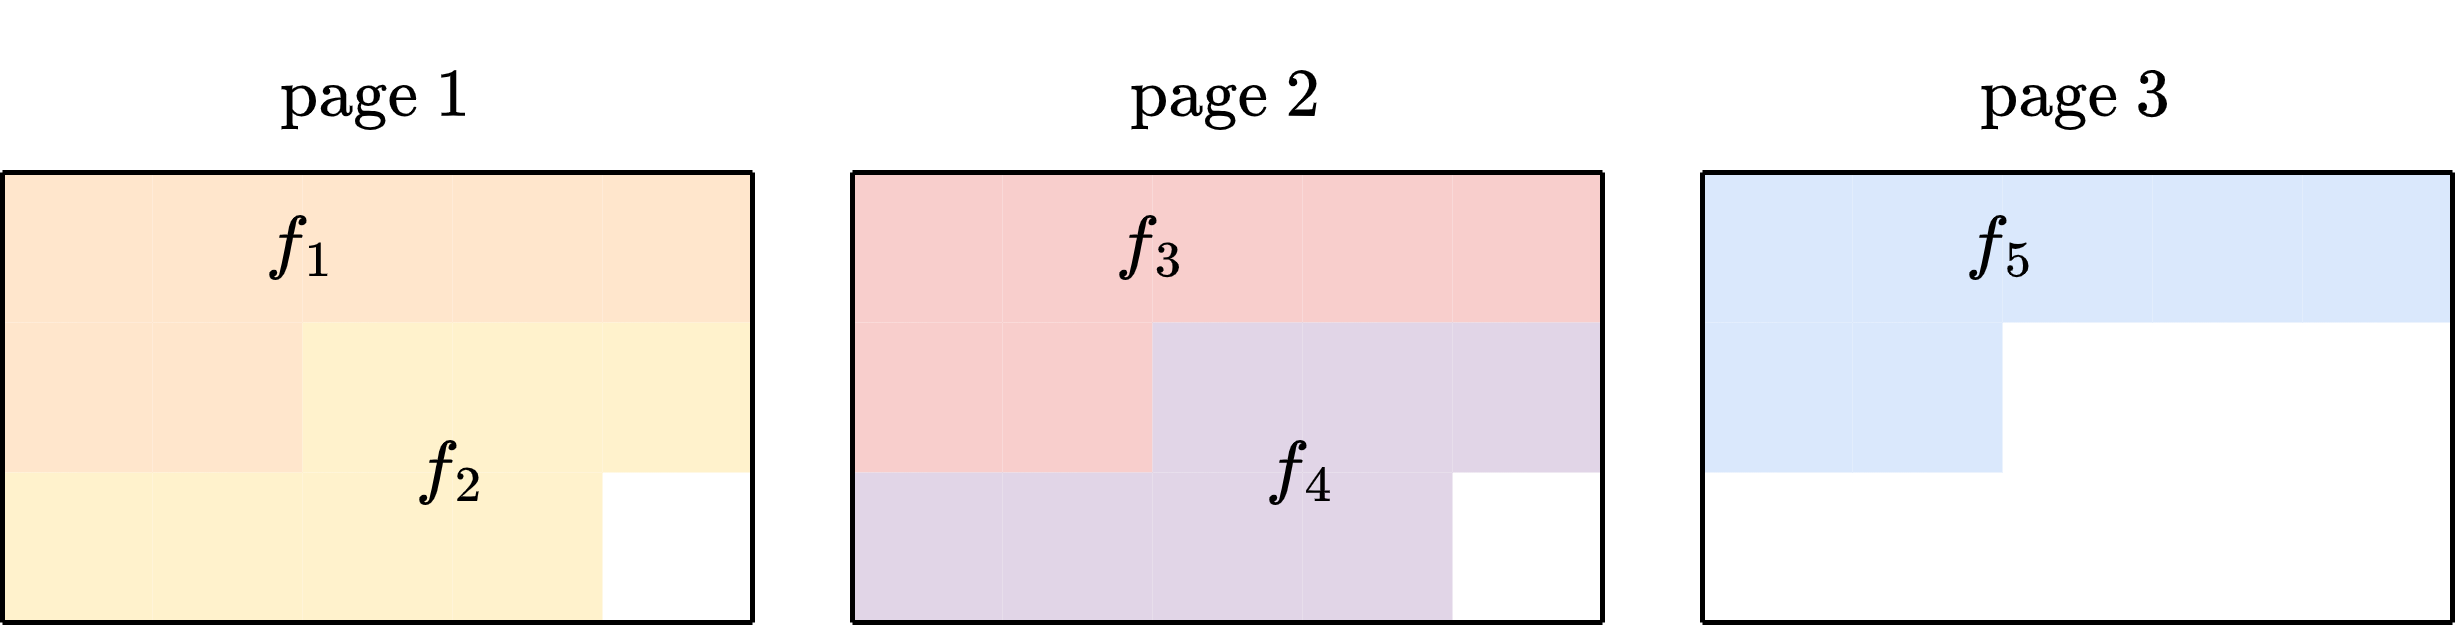

The diagram above was exported from draw.io. Its source (the exported page's mxGraphModel, read from the mxfile embedded in the PNG):
<mxGraphModel dx="816" dy="489" grid="1" gridSize="10" guides="1" tooltips="1" connect="1" arrows="1" fold="1" page="1" pageScale="1" pageWidth="827" pageHeight="1169" math="1" shadow="0">
  <root>
    <mxCell id="0" />
    <mxCell id="1" parent="0" />
    <mxCell id="fZ2H_LhAlU8MLL7CAbGY-4" value="" style="rounded=0;whiteSpace=wrap;html=1;strokeColor=none;fillColor=#ffe6cc;" parent="1" vertex="1">
      <mxGeometry x="20" y="40" width="30" height="30" as="geometry" />
    </mxCell>
    <mxCell id="fZ2H_LhAlU8MLL7CAbGY-5" value="" style="rounded=0;whiteSpace=wrap;html=1;strokeColor=none;fillColor=#ffe6cc;" parent="1" vertex="1">
      <mxGeometry x="50" y="40" width="30" height="30" as="geometry" />
    </mxCell>
    <mxCell id="fZ2H_LhAlU8MLL7CAbGY-6" value="" style="rounded=0;whiteSpace=wrap;html=1;strokeColor=none;fillColor=#ffe6cc;" parent="1" vertex="1">
      <mxGeometry x="80" y="40" width="30" height="30" as="geometry" />
    </mxCell>
    <mxCell id="fZ2H_LhAlU8MLL7CAbGY-7" value="" style="rounded=0;whiteSpace=wrap;html=1;strokeColor=none;fillColor=#ffe6cc;" parent="1" vertex="1">
      <mxGeometry x="110" y="40" width="30" height="30" as="geometry" />
    </mxCell>
    <mxCell id="fZ2H_LhAlU8MLL7CAbGY-8" value="" style="rounded=0;whiteSpace=wrap;html=1;strokeColor=none;fillColor=#ffe6cc;" parent="1" vertex="1">
      <mxGeometry x="140" y="40" width="30" height="30" as="geometry" />
    </mxCell>
    <mxCell id="fZ2H_LhAlU8MLL7CAbGY-9" value="" style="rounded=0;whiteSpace=wrap;html=1;strokeColor=none;fillColor=#ffe6cc;" parent="1" vertex="1">
      <mxGeometry x="20" y="70" width="30" height="30" as="geometry" />
    </mxCell>
    <mxCell id="fZ2H_LhAlU8MLL7CAbGY-10" value="" style="rounded=0;whiteSpace=wrap;html=1;strokeColor=none;fillColor=#ffe6cc;" parent="1" vertex="1">
      <mxGeometry x="50" y="70" width="30" height="30" as="geometry" />
    </mxCell>
    <mxCell id="fZ2H_LhAlU8MLL7CAbGY-11" value="" style="rounded=0;whiteSpace=wrap;html=1;strokeColor=none;fillColor=#fff2cc;" parent="1" vertex="1">
      <mxGeometry x="80" y="70" width="30" height="30" as="geometry" />
    </mxCell>
    <mxCell id="fZ2H_LhAlU8MLL7CAbGY-12" value="" style="rounded=0;whiteSpace=wrap;html=1;strokeColor=none;fillColor=#fff2cc;" parent="1" vertex="1">
      <mxGeometry x="110" y="70" width="30" height="30" as="geometry" />
    </mxCell>
    <mxCell id="fZ2H_LhAlU8MLL7CAbGY-13" value="" style="rounded=0;whiteSpace=wrap;html=1;strokeColor=none;fillColor=#fff2cc;" parent="1" vertex="1">
      <mxGeometry x="140" y="70" width="30" height="30" as="geometry" />
    </mxCell>
    <mxCell id="fZ2H_LhAlU8MLL7CAbGY-19" value="" style="rounded=0;whiteSpace=wrap;html=1;strokeColor=none;fillColor=#fff2cc;" parent="1" vertex="1">
      <mxGeometry x="20" y="100" width="30" height="30" as="geometry" />
    </mxCell>
    <mxCell id="fZ2H_LhAlU8MLL7CAbGY-20" value="" style="rounded=0;whiteSpace=wrap;html=1;strokeColor=none;fillColor=#fff2cc;" parent="1" vertex="1">
      <mxGeometry x="50" y="100" width="30" height="30" as="geometry" />
    </mxCell>
    <mxCell id="fZ2H_LhAlU8MLL7CAbGY-21" value="" style="rounded=0;whiteSpace=wrap;html=1;strokeColor=none;fillColor=#fff2cc;" parent="1" vertex="1">
      <mxGeometry x="80" y="100" width="30" height="30" as="geometry" />
    </mxCell>
    <mxCell id="fZ2H_LhAlU8MLL7CAbGY-22" value="" style="rounded=0;whiteSpace=wrap;html=1;strokeColor=none;fillColor=#fff2cc;" parent="1" vertex="1">
      <mxGeometry x="110" y="100" width="30" height="30" as="geometry" />
    </mxCell>
    <mxCell id="fZ2H_LhAlU8MLL7CAbGY-240" value="" style="endArrow=none;html=1;rounded=0;entryX=0;entryY=0;entryDx=0;entryDy=0;exitX=1;exitY=0;exitDx=0;exitDy=0;" parent="1" source="fZ2H_LhAlU8MLL7CAbGY-8" target="fZ2H_LhAlU8MLL7CAbGY-4" edge="1">
      <mxGeometry width="50" height="50" relative="1" as="geometry">
        <mxPoint x="150" y="200" as="sourcePoint" />
        <mxPoint x="200" y="150" as="targetPoint" />
      </mxGeometry>
    </mxCell>
    <mxCell id="fZ2H_LhAlU8MLL7CAbGY-241" value="" style="endArrow=none;html=1;rounded=0;exitX=1;exitY=1;exitDx=0;exitDy=0;entryX=1;entryY=0;entryDx=0;entryDy=0;" parent="1" target="fZ2H_LhAlU8MLL7CAbGY-8" edge="1">
      <mxGeometry width="50" height="50" relative="1" as="geometry">
        <mxPoint x="170" y="130" as="sourcePoint" />
        <mxPoint x="180" y="50" as="targetPoint" />
      </mxGeometry>
    </mxCell>
    <mxCell id="fZ2H_LhAlU8MLL7CAbGY-242" value="" style="endArrow=none;html=1;rounded=0;exitX=0;exitY=0;exitDx=0;exitDy=0;entryX=0;entryY=1;entryDx=0;entryDy=0;" parent="1" source="fZ2H_LhAlU8MLL7CAbGY-4" target="fZ2H_LhAlU8MLL7CAbGY-19" edge="1">
      <mxGeometry width="50" height="50" relative="1" as="geometry">
        <mxPoint x="180" y="110" as="sourcePoint" />
        <mxPoint x="180" y="50" as="targetPoint" />
      </mxGeometry>
    </mxCell>
    <mxCell id="fZ2H_LhAlU8MLL7CAbGY-243" value="" style="endArrow=none;html=1;rounded=0;exitX=0;exitY=1;exitDx=0;exitDy=0;entryX=1;entryY=1;entryDx=0;entryDy=0;" parent="1" source="fZ2H_LhAlU8MLL7CAbGY-19" edge="1">
      <mxGeometry width="50" height="50" relative="1" as="geometry">
        <mxPoint x="180" y="140" as="sourcePoint" />
        <mxPoint x="170" y="130" as="targetPoint" />
      </mxGeometry>
    </mxCell>
    <mxCell id="fZ2H_LhAlU8MLL7CAbGY-263" value="" style="rounded=0;whiteSpace=wrap;html=1;strokeColor=none;fillColor=#f8cecc;" parent="1" vertex="1">
      <mxGeometry x="190" y="40" width="30" height="30" as="geometry" />
    </mxCell>
    <mxCell id="fZ2H_LhAlU8MLL7CAbGY-264" value="" style="rounded=0;whiteSpace=wrap;html=1;strokeColor=none;fillColor=#f8cecc;" parent="1" vertex="1">
      <mxGeometry x="220" y="40" width="30" height="30" as="geometry" />
    </mxCell>
    <mxCell id="fZ2H_LhAlU8MLL7CAbGY-265" value="" style="rounded=0;whiteSpace=wrap;html=1;strokeColor=none;fillColor=#f8cecc;" parent="1" vertex="1">
      <mxGeometry x="250" y="40" width="30" height="30" as="geometry" />
    </mxCell>
    <mxCell id="fZ2H_LhAlU8MLL7CAbGY-266" value="" style="rounded=0;whiteSpace=wrap;html=1;strokeColor=none;fillColor=#f8cecc;" parent="1" vertex="1">
      <mxGeometry x="280" y="40" width="30" height="30" as="geometry" />
    </mxCell>
    <mxCell id="fZ2H_LhAlU8MLL7CAbGY-267" value="" style="rounded=0;whiteSpace=wrap;html=1;strokeColor=none;fillColor=#f8cecc;" parent="1" vertex="1">
      <mxGeometry x="310" y="40" width="30" height="30" as="geometry" />
    </mxCell>
    <mxCell id="fZ2H_LhAlU8MLL7CAbGY-268" value="" style="rounded=0;whiteSpace=wrap;html=1;strokeColor=none;fillColor=#f8cecc;" parent="1" vertex="1">
      <mxGeometry x="190" y="70" width="30" height="30" as="geometry" />
    </mxCell>
    <mxCell id="fZ2H_LhAlU8MLL7CAbGY-269" value="" style="rounded=0;whiteSpace=wrap;html=1;strokeColor=none;fillColor=#f8cecc;" parent="1" vertex="1">
      <mxGeometry x="220" y="70" width="30" height="30" as="geometry" />
    </mxCell>
    <mxCell id="fZ2H_LhAlU8MLL7CAbGY-270" value="" style="rounded=0;whiteSpace=wrap;html=1;strokeColor=none;fillColor=#e1d5e7;" parent="1" vertex="1">
      <mxGeometry x="250" y="70" width="30" height="30" as="geometry" />
    </mxCell>
    <mxCell id="fZ2H_LhAlU8MLL7CAbGY-271" value="" style="rounded=0;whiteSpace=wrap;html=1;strokeColor=none;fillColor=#e1d5e7;" parent="1" vertex="1">
      <mxGeometry x="280" y="70" width="30" height="30" as="geometry" />
    </mxCell>
    <mxCell id="fZ2H_LhAlU8MLL7CAbGY-272" value="" style="rounded=0;whiteSpace=wrap;html=1;strokeColor=none;fillColor=#e1d5e7;" parent="1" vertex="1">
      <mxGeometry x="310" y="70" width="30" height="30" as="geometry" />
    </mxCell>
    <mxCell id="fZ2H_LhAlU8MLL7CAbGY-273" value="" style="rounded=0;whiteSpace=wrap;html=1;strokeColor=none;fillColor=#e1d5e7;" parent="1" vertex="1">
      <mxGeometry x="190" y="100" width="30" height="30" as="geometry" />
    </mxCell>
    <mxCell id="fZ2H_LhAlU8MLL7CAbGY-274" value="" style="rounded=0;whiteSpace=wrap;html=1;strokeColor=none;fillColor=#e1d5e7;" parent="1" vertex="1">
      <mxGeometry x="220" y="100" width="30" height="30" as="geometry" />
    </mxCell>
    <mxCell id="fZ2H_LhAlU8MLL7CAbGY-275" value="" style="rounded=0;whiteSpace=wrap;html=1;strokeColor=none;fillColor=#e1d5e7;" parent="1" vertex="1">
      <mxGeometry x="250" y="100" width="30" height="30" as="geometry" />
    </mxCell>
    <mxCell id="fZ2H_LhAlU8MLL7CAbGY-276" value="" style="rounded=0;whiteSpace=wrap;html=1;strokeColor=none;fillColor=#e1d5e7;" parent="1" vertex="1">
      <mxGeometry x="280" y="100" width="30" height="30" as="geometry" />
    </mxCell>
    <mxCell id="fZ2H_LhAlU8MLL7CAbGY-278" value="" style="endArrow=none;html=1;rounded=0;entryX=0;entryY=0;entryDx=0;entryDy=0;exitX=1;exitY=0;exitDx=0;exitDy=0;fillColor=#f8cecc;strokeColor=#000000;" parent="1" source="fZ2H_LhAlU8MLL7CAbGY-267" target="fZ2H_LhAlU8MLL7CAbGY-263" edge="1">
      <mxGeometry width="50" height="50" relative="1" as="geometry">
        <mxPoint x="320" y="200" as="sourcePoint" />
        <mxPoint x="370" y="150" as="targetPoint" />
      </mxGeometry>
    </mxCell>
    <mxCell id="fZ2H_LhAlU8MLL7CAbGY-279" value="" style="endArrow=none;html=1;rounded=0;exitX=1;exitY=1;exitDx=0;exitDy=0;entryX=1;entryY=0;entryDx=0;entryDy=0;" parent="1" target="fZ2H_LhAlU8MLL7CAbGY-267" edge="1">
      <mxGeometry width="50" height="50" relative="1" as="geometry">
        <mxPoint x="340" y="130" as="sourcePoint" />
        <mxPoint x="350" y="50.00000000000001" as="targetPoint" />
      </mxGeometry>
    </mxCell>
    <mxCell id="fZ2H_LhAlU8MLL7CAbGY-280" value="" style="endArrow=none;html=1;rounded=0;exitX=0;exitY=0;exitDx=0;exitDy=0;entryX=0;entryY=1;entryDx=0;entryDy=0;" parent="1" source="fZ2H_LhAlU8MLL7CAbGY-263" target="fZ2H_LhAlU8MLL7CAbGY-273" edge="1">
      <mxGeometry width="50" height="50" relative="1" as="geometry">
        <mxPoint x="350" y="110" as="sourcePoint" />
        <mxPoint x="350" y="50.00000000000001" as="targetPoint" />
      </mxGeometry>
    </mxCell>
    <mxCell id="fZ2H_LhAlU8MLL7CAbGY-281" value="" style="endArrow=none;html=1;rounded=0;exitX=0;exitY=1;exitDx=0;exitDy=0;entryX=1;entryY=1;entryDx=0;entryDy=0;" parent="1" source="fZ2H_LhAlU8MLL7CAbGY-273" edge="1">
      <mxGeometry width="50" height="50" relative="1" as="geometry">
        <mxPoint x="350" y="140" as="sourcePoint" />
        <mxPoint x="340" y="130" as="targetPoint" />
      </mxGeometry>
    </mxCell>
    <mxCell id="fZ2H_LhAlU8MLL7CAbGY-301" value="" style="rounded=0;whiteSpace=wrap;html=1;strokeColor=none;fillColor=#dae8fc;" parent="1" vertex="1">
      <mxGeometry x="360" y="40" width="30" height="30" as="geometry" />
    </mxCell>
    <mxCell id="fZ2H_LhAlU8MLL7CAbGY-302" value="" style="rounded=0;whiteSpace=wrap;html=1;strokeColor=none;fillColor=#dae8fc;" parent="1" vertex="1">
      <mxGeometry x="390" y="40" width="30" height="30" as="geometry" />
    </mxCell>
    <mxCell id="fZ2H_LhAlU8MLL7CAbGY-303" value="" style="rounded=0;whiteSpace=wrap;html=1;strokeColor=none;fillColor=#dae8fc;" parent="1" vertex="1">
      <mxGeometry x="420" y="40" width="30" height="30" as="geometry" />
    </mxCell>
    <mxCell id="fZ2H_LhAlU8MLL7CAbGY-304" value="" style="rounded=0;whiteSpace=wrap;html=1;strokeColor=none;fillColor=#dae8fc;" parent="1" vertex="1">
      <mxGeometry x="450" y="40" width="30" height="30" as="geometry" />
    </mxCell>
    <mxCell id="fZ2H_LhAlU8MLL7CAbGY-305" value="" style="rounded=0;whiteSpace=wrap;html=1;strokeColor=none;fillColor=#dae8fc;" parent="1" vertex="1">
      <mxGeometry x="480" y="40" width="30" height="30" as="geometry" />
    </mxCell>
    <mxCell id="fZ2H_LhAlU8MLL7CAbGY-306" value="" style="rounded=0;whiteSpace=wrap;html=1;strokeColor=none;fillColor=#dae8fc;" parent="1" vertex="1">
      <mxGeometry x="360" y="70" width="30" height="30" as="geometry" />
    </mxCell>
    <mxCell id="fZ2H_LhAlU8MLL7CAbGY-307" value="" style="rounded=0;whiteSpace=wrap;html=1;strokeColor=none;fillColor=#dae8fc;" parent="1" vertex="1">
      <mxGeometry x="390" y="70" width="30" height="30" as="geometry" />
    </mxCell>
    <mxCell id="fZ2H_LhAlU8MLL7CAbGY-316" value="" style="endArrow=none;html=1;rounded=0;entryX=0;entryY=0;entryDx=0;entryDy=0;exitX=1;exitY=0;exitDx=0;exitDy=0;" parent="1" source="fZ2H_LhAlU8MLL7CAbGY-305" target="fZ2H_LhAlU8MLL7CAbGY-301" edge="1">
      <mxGeometry width="50" height="50" relative="1" as="geometry">
        <mxPoint x="490" y="200" as="sourcePoint" />
        <mxPoint x="540" y="150" as="targetPoint" />
      </mxGeometry>
    </mxCell>
    <mxCell id="fZ2H_LhAlU8MLL7CAbGY-317" value="" style="endArrow=none;html=1;rounded=0;exitX=1;exitY=1;exitDx=0;exitDy=0;entryX=1;entryY=0;entryDx=0;entryDy=0;" parent="1" target="fZ2H_LhAlU8MLL7CAbGY-305" edge="1">
      <mxGeometry width="50" height="50" relative="1" as="geometry">
        <mxPoint x="510" y="130" as="sourcePoint" />
        <mxPoint x="520" y="50.00000000000001" as="targetPoint" />
      </mxGeometry>
    </mxCell>
    <mxCell id="fZ2H_LhAlU8MLL7CAbGY-318" value="" style="endArrow=none;html=1;rounded=0;exitX=0;exitY=0;exitDx=0;exitDy=0;entryX=0;entryY=1;entryDx=0;entryDy=0;" parent="1" source="fZ2H_LhAlU8MLL7CAbGY-301" edge="1">
      <mxGeometry width="50" height="50" relative="1" as="geometry">
        <mxPoint x="520" y="110" as="sourcePoint" />
        <mxPoint x="360" y="130" as="targetPoint" />
      </mxGeometry>
    </mxCell>
    <mxCell id="fZ2H_LhAlU8MLL7CAbGY-320" value="" style="endArrow=none;html=1;rounded=0;" parent="1" edge="1">
      <mxGeometry width="50" height="50" relative="1" as="geometry">
        <mxPoint x="510" y="130" as="sourcePoint" />
        <mxPoint x="360" y="130" as="targetPoint" />
      </mxGeometry>
    </mxCell>
    <mxCell id="fZ2H_LhAlU8MLL7CAbGY-321" value="&lt;svg style=&quot;vertical-align: -0.464ex;&quot; xmlns:xlink=&quot;http://www.w3.org/1999/xlink&quot; viewBox=&quot;0 -705 926.6 910&quot; role=&quot;img&quot; height=&quot;2.059ex&quot; width=&quot;2.096ex&quot; xmlns=&quot;http://www.w3.org/2000/svg&quot;&gt;&lt;defs&gt;&lt;path d=&quot;M118 -162Q120 -162 124 -164T135 -167T147 -168Q160 -168 171 -155T187 -126Q197 -99 221 27T267 267T289 382V385H242Q195 385 192 387Q188 390 188 397L195 425Q197 430 203 430T250 431Q298 431 298 432Q298 434 307 482T319 540Q356 705 465 705Q502 703 526 683T550 630Q550 594 529 578T487 561Q443 561 443 603Q443 622 454 636T478 657L487 662Q471 668 457 668Q445 668 434 658T419 630Q412 601 403 552T387 469T380 433Q380 431 435 431Q480 431 487 430T498 424Q499 420 496 407T491 391Q489 386 482 386T428 385H372L349 263Q301 15 282 -47Q255 -132 212 -173Q175 -205 139 -205Q107 -205 81 -186T55 -132Q55 -95 76 -78T118 -61Q162 -61 162 -103Q162 -122 151 -136T127 -157L118 -162Z&quot; id=&quot;MJX-1-TEX-I-1D453&quot;&gt;&lt;/path&gt;&lt;path d=&quot;M213 578L200 573Q186 568 160 563T102 556H83V602H102Q149 604 189 617T245 641T273 663Q275 666 285 666Q294 666 302 660V361L303 61Q310 54 315 52T339 48T401 46H427V0H416Q395 3 257 3Q121 3 100 0H88V46H114Q136 46 152 46T177 47T193 50T201 52T207 57T213 61V578Z&quot; id=&quot;MJX-1-TEX-N-31&quot;&gt;&lt;/path&gt;&lt;/defs&gt;&lt;g transform=&quot;scale(1,-1)&quot; stroke-width=&quot;0&quot; fill=&quot;currentColor&quot; stroke=&quot;currentColor&quot;&gt;&lt;g data-mml-node=&quot;math&quot;&gt;&lt;g data-mml-node=&quot;msub&quot;&gt;&lt;g data-mml-node=&quot;mi&quot;&gt;&lt;use xlink:href=&quot;#MJX-1-TEX-I-1D453&quot; data-c=&quot;1D453&quot;&gt;&lt;/use&gt;&lt;/g&gt;&lt;g transform=&quot;translate(523,-150) scale(0.707)&quot; data-mml-node=&quot;mn&quot;&gt;&lt;use xlink:href=&quot;#MJX-1-TEX-N-31&quot; data-c=&quot;31&quot;&gt;&lt;/use&gt;&lt;/g&gt;&lt;/g&gt;&lt;/g&gt;&lt;/g&gt;&lt;/svg&gt;" style="text;html=1;strokeColor=none;fillColor=none;align=center;verticalAlign=middle;whiteSpace=wrap;rounded=0;" parent="1" vertex="1">
      <mxGeometry x="50" y="40" width="60" height="30" as="geometry" />
    </mxCell>
    <mxCell id="fZ2H_LhAlU8MLL7CAbGY-325" value="$$f_2$$" style="text;html=1;strokeColor=none;fillColor=none;align=center;verticalAlign=middle;whiteSpace=wrap;rounded=0;" parent="1" vertex="1">
      <mxGeometry x="80" y="80" width="60" height="40" as="geometry" />
    </mxCell>
    <mxCell id="fZ2H_LhAlU8MLL7CAbGY-326" value="$$f_3$$" style="text;html=1;strokeColor=none;fillColor=none;align=center;verticalAlign=middle;whiteSpace=wrap;rounded=0;" parent="1" vertex="1">
      <mxGeometry x="220" y="35" width="60" height="40" as="geometry" />
    </mxCell>
    <mxCell id="fZ2H_LhAlU8MLL7CAbGY-327" value="$$f_4$$" style="text;html=1;strokeColor=none;fillColor=none;align=center;verticalAlign=middle;whiteSpace=wrap;rounded=0;" parent="1" vertex="1">
      <mxGeometry x="250" y="80" width="60" height="40" as="geometry" />
    </mxCell>
    <mxCell id="fZ2H_LhAlU8MLL7CAbGY-328" value="$$f_5$$" style="text;html=1;strokeColor=none;fillColor=none;align=center;verticalAlign=middle;whiteSpace=wrap;rounded=0;" parent="1" vertex="1">
      <mxGeometry x="390" y="35" width="60" height="40" as="geometry" />
    </mxCell>
    <mxCell id="fZ2H_LhAlU8MLL7CAbGY-329" value="$$\text{page } 1$$" style="text;html=1;strokeColor=none;fillColor=none;align=center;verticalAlign=middle;whiteSpace=wrap;rounded=0;" parent="1" vertex="1">
      <mxGeometry x="65" y="10" width="60" height="30" as="geometry" />
    </mxCell>
    <mxCell id="fZ2H_LhAlU8MLL7CAbGY-330" value="$$\text{page } 2$$" style="text;html=1;strokeColor=none;fillColor=none;align=center;verticalAlign=middle;whiteSpace=wrap;rounded=0;" parent="1" vertex="1">
      <mxGeometry x="235" y="10" width="60" height="30" as="geometry" />
    </mxCell>
    <mxCell id="fZ2H_LhAlU8MLL7CAbGY-331" value="$$\text{page } 3$$" style="text;html=1;strokeColor=none;fillColor=none;align=center;verticalAlign=middle;whiteSpace=wrap;rounded=0;" parent="1" vertex="1">
      <mxGeometry x="405" y="10" width="60" height="30" as="geometry" />
    </mxCell>
  </root>
</mxGraphModel>